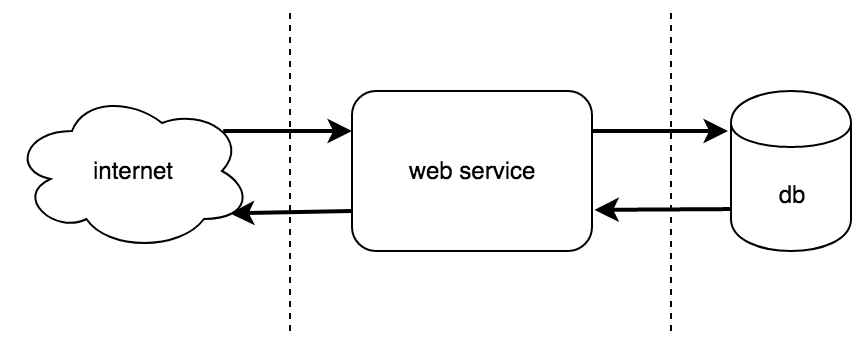

The diagram above was exported from draw.io. Its source (the exported page's mxGraphModel, read from the mxfile embedded in the PNG):
<mxGraphModel dx="912" dy="1726" grid="1" gridSize="10" guides="1" tooltips="1" connect="1" arrows="1" fold="1" page="1" pageScale="1" pageWidth="850" pageHeight="1100" math="0" shadow="0">
  <root>
    <mxCell id="0" />
    <mxCell id="1" parent="0" />
    <mxCell id="2" value="" style="endArrow=none;dashed=1;html=1;" edge="1" parent="1">
      <mxGeometry width="50" height="50" relative="1" as="geometry">
        <mxPoint x="339.5" y="-80" as="sourcePoint" />
        <mxPoint x="339.5" y="-240" as="targetPoint" />
      </mxGeometry>
    </mxCell>
    <mxCell id="3" value="" style="endArrow=none;dashed=1;html=1;" edge="1" parent="1">
      <mxGeometry width="50" height="50" relative="1" as="geometry">
        <mxPoint x="529.9999999999998" y="-80" as="sourcePoint" />
        <mxPoint x="529.9999999999998" y="-240" as="targetPoint" />
      </mxGeometry>
    </mxCell>
    <mxCell id="4" value="web service" style="rounded=1;whiteSpace=wrap;html=1;" vertex="1" parent="1">
      <mxGeometry x="370.5" y="-200" width="120" height="80" as="geometry" />
    </mxCell>
    <mxCell id="5" value="" style="endArrow=classic;html=1;strokeWidth=2;endSize=6;startSize=6;entryX=0;entryY=0.25;entryDx=0;entryDy=0;exitX=0.88;exitY=0.25;exitDx=0;exitDy=0;exitPerimeter=0;" edge="1" source="10" target="4" parent="1">
      <mxGeometry width="50" height="50" relative="1" as="geometry">
        <mxPoint x="290.5" y="-180.0000000000001" as="sourcePoint" />
        <mxPoint x="350.5" y="-180" as="targetPoint" />
      </mxGeometry>
    </mxCell>
    <mxCell id="6" value="" style="endArrow=classic;html=1;strokeWidth=2;endSize=6;startSize=6;entryX=-0.025;entryY=0.25;entryDx=0;entryDy=0;entryPerimeter=0;" edge="1" target="7" parent="1">
      <mxGeometry width="50" height="50" relative="1" as="geometry">
        <mxPoint x="490.5" y="-180" as="sourcePoint" />
        <mxPoint x="570.5" y="-180.0000000000001" as="targetPoint" />
      </mxGeometry>
    </mxCell>
    <mxCell id="7" value="db" style="shape=cylinder;whiteSpace=wrap;html=1;boundedLbl=1;backgroundOutline=1;" vertex="1" parent="1">
      <mxGeometry x="560" y="-200" width="60" height="80" as="geometry" />
    </mxCell>
    <mxCell id="8" value="" style="endArrow=classic;html=1;strokeWidth=2;endSize=6;startSize=6;entryX=1.01;entryY=0.743;entryDx=0;entryDy=0;entryPerimeter=0;exitX=0;exitY=0.738;exitDx=0;exitDy=0;exitPerimeter=0;" edge="1" source="7" target="4" parent="1">
      <mxGeometry width="50" height="50" relative="1" as="geometry">
        <mxPoint x="570" y="-141" as="sourcePoint" />
        <mxPoint x="520" y="-140" as="targetPoint" />
      </mxGeometry>
    </mxCell>
    <mxCell id="9" value="" style="endArrow=classic;html=1;strokeWidth=2;endSize=6;startSize=6;exitX=0;exitY=0.75;exitDx=0;exitDy=0;entryX=0.908;entryY=0.765;entryDx=0;entryDy=0;entryPerimeter=0;" edge="1" source="4" target="10" parent="1">
      <mxGeometry width="50" height="50" relative="1" as="geometry">
        <mxPoint x="360" y="-139" as="sourcePoint" />
        <mxPoint x="292.5" y="-139" as="targetPoint" />
      </mxGeometry>
    </mxCell>
    <mxCell id="10" value="internet" style="ellipse;shape=cloud;whiteSpace=wrap;html=1;" vertex="1" parent="1">
      <mxGeometry x="200.5" y="-200" width="120" height="80" as="geometry" />
    </mxCell>
  </root>
</mxGraphModel>